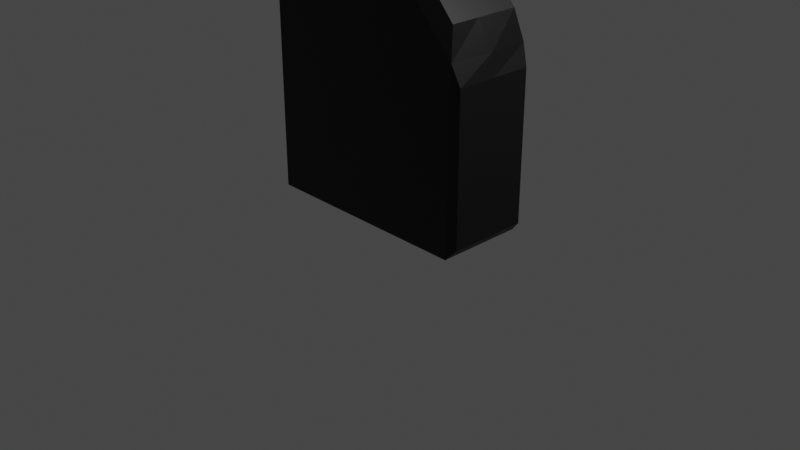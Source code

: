 # Source: Esports_Desktop.blend  (saved by Blender 3.6.13; exported with 4.5.12 LTS)
import bpy
from mathutils import Matrix  # noqa: F401  (used for matrix-valued properties, if any)

bpy.ops.wm.read_factory_settings(use_empty=True)
scene = bpy.context.scene
scene.name = 'Scene'

# ---- collections
col_collection = bpy.data.collections.new('Collection'); scene.collection.children.link(col_collection)

# ---- images (referenced by path relative to the original .blend; pixels are not part of the script)
import os
ASSET_DIR = os.environ.get("B2B_ASSET_DIR", "")  # directory of the original .blend (textures are referenced by path, not embedded)
HERE = os.path.dirname(os.path.abspath(__file__))  # packed textures are extracted next to this script under _unpacked/

def load_image(name, relpath, width, height, colorspace="sRGB"):
    """Load a texture the original file referenced (path relative to the .blend, or extracted next to this script)."""
    p = next((c for c in (os.path.join(HERE, relpath), os.path.join(ASSET_DIR, relpath)) if relpath and os.path.exists(c)), "")
    if p:
        img = bpy.data.images.load(p, check_existing=True)
        img.name = name
    else:  # same state as the original file: an image datablock whose file is absent (Cycles renders it pink)
        img = bpy.data.images.new(name, width, height)
        img.source = "FILE"
        img.filepath = "//" + (relpath or name)
    img.colorspace_settings.name = colorspace
    return img
img_omen_logo_png = load_image('Omen_Logo.png', 'images/Omen_Logo.png', 1024, 1024, 'sRGB')

# ---- materials (node trees are filled in below, after node groups)
mat_material = bpy.data.materials.new('Material')
mat_material.alpha_threshold = 0.0
mat_material.use_transparent_shadow = False
mat_material.roughness = 0.5
mat_material.line_color = (0.0, 0.0, 0.0, 1.0)
mat_material_001 = bpy.data.materials.new('Material.001')
mat_material_001.use_transparent_shadow = False

# ---- material node trees
mat_material.use_nodes = True; mat_material.node_tree.nodes.clear()
_N = mat_material.node_tree.nodes; _L = mat_material.node_tree.links
n0 = _N.new('ShaderNodeOutputMaterial'); n0.name = 'Material Output'; n0.location = (300, 300)
n1 = _N.new('ShaderNodeBsdfPrincipled'); n1.name = 'Principled BSDF'; n1.location = (10, 300)
n1.distribution = 'GGX'
n1.subsurface_method = 'RANDOM_WALK_SKIN'
n1.inputs[0].default_value = (0.004896, 0.004896, 0.004896, 1.0)
n1.inputs[1].default_value = 0.2756
n1.inputs[3].default_value = 1.45
n1.inputs[27].default_value = (0.0, 0.0, 0.0, 1.0)
n1.inputs[28].default_value = 1.0
_L.new(n1.outputs[0], n0.inputs[0])
n0.is_active_output = True
mat_material_001.use_nodes = True; mat_material_001.node_tree.nodes.clear()
_N = mat_material_001.node_tree.nodes; _L = mat_material_001.node_tree.links
n0 = _N.new('ShaderNodeBsdfPrincipled'); n0.name = 'Principled BSDF'; n0.location = (10, 300)
n0.distribution = 'GGX'
n0.subsurface_method = 'RANDOM_WALK_SKIN'
n0.inputs[3].default_value = 1.45
n0.inputs[27].default_value = (0.0, 0.0, 0.0, 1.0)
n0.inputs[28].default_value = 1.0
n1 = _N.new('ShaderNodeOutputMaterial'); n1.name = 'Material Output'; n1.location = (300, 300)
n2 = _N.new('ShaderNodeTexImage'); n2.name = 'Image Texture'; n2.location = (-280, 280)
n2.image = img_omen_logo_png
_L.new(n0.outputs[0], n1.inputs[0])
_L.new(n2.outputs[0], n0.inputs[0])
n1.is_active_output = True

# ---- world
world_world = bpy.data.worlds.new('World'); scene.world = world_world
world_world.use_nodes = True; world_world.node_tree.nodes.clear()
_N = world_world.node_tree.nodes; _L = world_world.node_tree.links
n0 = _N.new('ShaderNodeOutputWorld'); n0.name = 'World Output'; n0.location = (300, 300)
n1 = _N.new('ShaderNodeBackground'); n1.name = 'Background'; n1.location = (10, 300)
n1.inputs[0].default_value = (0.05088, 0.05088, 0.05088, 1.0)
_L.new(n1.outputs[0], n0.inputs[0])
n0.is_active_output = True
world_world.color = (0.05088, 0.05088, 0.05088)
world_world.use_sun_shadow = False
world_world.sun_shadow_jitter_overblur = 0.0

# ---- cameras
cam_camera = bpy.data.cameras.new('Camera')
cam_camera.clip_end = 100.0
cam_camera.ortho_scale = 7.314

# ---- lights
light_light = bpy.data.lights.new('Light', 'POINT')
light_light.transmission_factor = 0.0
light_light.energy = 1000.0
light_light.shadow_soft_size = 0.1
light_light.shadow_maximum_resolution = 0.006
light_light.use_absolute_resolution = True

# ---- meshes
me_cube = bpy.data.meshes.new('Cube')
me_cube.from_pydata([(-1.0, 1.0, 1.0), (-1.0, 1.0, -1.0), (-1.0, -1.0, 1.0), (-1.0, -1.0, -1.0), (0.6339, 0.1651, 0.8833), (0.3302, 0.0, 1.0), (0.6339, -0.1651, 0.8833), (0.8753, 0.8349, 0.6419), (0.6638, 1.0, 0.6638), (0.6419, 0.8349, 0.8753), (0.6339, 0.8349, 0.8833), (0.3294, 1.0, 1.0), (0.8833, 0.8349, 0.6339), (0.8833, -0.8349, 0.6339), (0.6339, -0.8349, 0.8833), (0.3294, -1.0, 1.0), (0.6419, -0.8349, 0.8753), (0.6638, -1.0, 0.6638), (0.8753, -0.8349, 0.6419), (0.8833, 0.1651, 0.6339), (0.8833, -0.1651, 0.6339), (0.8753, -0.1651, 0.6419), (0.8753, 0.1651, 0.6419), (0.6419, 0.1651, 0.8753), (0.6419, -0.1651, 0.8753), (1.0, 0.9149, -0.9149), (0.9149, 1.0, -1.0), (1.0, -0.9149, -0.9149), (0.9149, -1.0, -1.0), (1.0, 0.9149, 0.2444), (0.9356, 0.9924, 0.4021), (1.0, -0.9149, 0.2444), (0.9356, -0.9924, 0.4021), (1.0, 0.0, 0.2452), (0.9695, 0.0, 0.4096), (-1.0, 0.0, 1.0), (0.3298, 0.5, 1.0), (0.3298, -0.5, 1.0), (-0.3353, 1.0, 1.0), (-0.3353, -1.0, 1.0), (-1.0, 0.5, 1.0), (0.33, 0.25, 1.0), (0.3296, -0.75, 1.0), (-0.6677, 1.0, 1.0), (-0.002987, -1.0, 1.0), (-1.0, -0.5, 1.0), (0.3296, 0.75, 1.0), (0.33, -0.25, 1.0), (-0.002987, 1.0, 1.0), (-0.6677, -1.0, 1.0)], [], [(28, 32, 17, 15, 44, 39, 49, 2, 3), (3, 2, 45, 35, 40, 0, 1), (25, 29, 33, 31, 27), (6, 14, 16, 24), (21, 18, 13, 20), (34, 30, 12, 19), (7, 22, 19, 12), (11, 48, 38, 43, 0, 40, 35, 45, 2, 49, 39, 44, 15, 42, 37, 47, 5, 41, 36, 46), (1, 26, 28, 3), (4, 5, 6), (7, 8, 9), (16, 17, 18), (21, 22, 23, 24), (21, 20, 19, 22), (11, 46, 36, 41, 5, 4, 10), (17, 32, 13, 18), (19, 20, 34), (15, 17, 16, 14), (8, 11, 10, 9), (5, 47, 37, 42, 15, 14, 6), (32, 34, 20, 13), (30, 8, 7, 12), (6, 24, 23, 4), (22, 7, 9, 23), (18, 21, 24, 16), (10, 4, 23, 9), (28, 26, 25, 27), (31, 33, 34, 32), (33, 29, 30, 34), (29, 25, 26, 30), (32, 28, 27, 31), (1, 0, 43, 38, 48, 11, 8, 30, 26)])
_uv = me_cube.uv_layers.new(name='UVMap')
_uv.uv.foreach_set('vector', [0.375, 0.7606, 0.5503, 0.758, 0.583, 0.792, 0.625, 0.8338, 0.625, 0.8754, 0.625, 0.9169, 0.625, 0.9585, 0.625, 1.0, 0.375, 1.0, 0.375, 0.0, 0.625, 0.0, 0.625, 0.0625, 0.625, 0.125, 0.625, 0.1875, 0.625, 0.25, 0.375, 0.25, 1.001, 0.9999, 0.0009283, 0.9999, 0.0002362, 0.5, 0.0009284, 7.963e-05, 1.001, 7.969e-05, 0.6562, 0.6456, 0.6562, 0.7294, 0.6542, 0.7294, 0.6542, 0.6456, 0.5958, 0.6456, 0.5958, 0.7294, 0.5938, 0.7294, 0.5938, 0.6456, 0.555, 0.625, 0.5559, 0.501, 0.5938, 0.5206, 0.5938, 0.6044, 0.5958, 0.5206, 0.5958, 0.6044, 0.5938, 0.6044, 0.5938, 0.5206, 0.7088, 0.5, 0.7504, 0.5, 0.7919, 0.5, 0.8335, 0.5, 0.875, 0.5, 0.875, 0.5625, 0.875, 0.625, 0.875, 0.6875, 0.875, 0.75, 0.8335, 0.75, 0.7919, 0.75, 0.7504, 0.75, 0.7088, 0.75, 0.7088, 0.7188, 0.7088, 0.6875, 0.7087, 0.6562, 0.7087, 0.625, 0.7087, 0.5938, 0.7088, 0.5625, 0.7088, 0.5312, 0.125, 0.5, 0.3644, 0.5, 0.3644, 0.75, 0.125, 0.75, 0.6562, 0.6044, 0.7087, 0.625, 0.6562, 0.6456, 0.5958, 0.5206, 0.625, 0.5, 0.625, 0.5206, 0.625, 0.7294, 0.625, 0.75, 0.5958, 0.7294, 0.5958, 0.6456, 0.5958, 0.6044, 0.6542, 0.6044, 0.6542, 0.6456, 0.5958, 0.6456, 0.5938, 0.6456, 0.5938, 0.6044, 0.5958, 0.6044, 0.7088, 0.5, 0.7088, 0.5312, 0.7088, 0.5625, 0.7087, 0.5938, 0.7087, 0.625, 0.6562, 0.6044, 0.6562, 0.5206, 0.625, 0.75, 0.5766, 0.749, 0.5938, 0.7294, 0.5958, 0.7294, 0.5938, 0.6044, 0.5938, 0.6456, 0.555, 0.625, 0.6853, 0.75, 0.625, 0.75, 0.6542, 0.7294, 0.6562, 0.7294, 0.625, 0.5, 0.6853, 0.5, 0.6562, 0.5206, 0.6542, 0.5206, 0.7087, 0.625, 0.7087, 0.6562, 0.7088, 0.6875, 0.7088, 0.7188, 0.7088, 0.75, 0.6562, 0.7294, 0.6562, 0.6456, 0.5559, 0.749, 0.555, 0.625, 0.5938, 0.6456, 0.5938, 0.7294, 0.5766, 0.501, 0.625, 0.5, 0.5958, 0.5206, 0.5938, 0.5206, 0.6562, 0.6456, 0.6542, 0.6456, 0.6542, 0.6044, 0.6562, 0.6044, 0.5958, 0.6044, 0.5958, 0.5206, 0.6542, 0.5206, 0.6542, 0.6044, 0.5958, 0.7294, 0.5958, 0.6456, 0.6542, 0.6456, 0.6542, 0.7294, 0.6562, 0.5206, 0.6562, 0.6044, 0.6542, 0.6044, 0.6542, 0.5206, 0.3644, 0.75, 0.3644, 0.5, 0.3856, 0.5106, 0.3856, 0.7394, 0.5305, 0.7394, 0.5306, 0.625, 0.555, 0.625, 0.5559, 0.749, 0.5306, 0.625, 0.5305, 0.5106, 0.5559, 0.501, 0.555, 0.625, 0.5305, 0.5106, 0.3856, 0.5106, 0.375, 0.4894, 0.5503, 0.492, 0.5503, 0.758, 0.375, 0.7606, 0.3856, 0.7394, 0.5305, 0.7394, 0.375, 0.25, 0.625, 0.25, 0.625, 0.2915, 0.625, 0.3331, 0.625, 0.3746, 0.625, 0.4162, 0.583, 0.458, 0.5503, 0.492, 0.375, 0.4894])
me_cube.materials.append(mat_material)
me_cube.materials.append(mat_material_001)
me_cube.use_mirror_vertex_groups = False
me_cube.update()

# ---- objects
ob_cube = bpy.data.objects.new('Cube', me_cube)
ob_light = bpy.data.objects.new('Light', light_light)
ob_camera = bpy.data.objects.new('Camera', cam_camera)

# ---- transforms, parenting, visibility, modifiers, constraints
ob_cube.location = (0.0, 0.0, 1.469)
ob_cube.scale = (1.209, 0.4641, 1.343)
ob_cube.lock_rotations_4d = False
ob_cube.empty_display_type = 'ARROWS'
ob_cube.lineart.crease_threshold = 0.0
ob_light.location = (4.076, 1.005, 5.904)
ob_light.rotation_euler = (0.6503, 0.05522, 1.866)
ob_light.lock_rotations_4d = False
ob_light.empty_display_type = 'ARROWS'
ob_light.color = (0.0, 0.0, 0.0, 0.0)
ob_light.lineart.crease_threshold = 0.0
ob_camera.location = (7.359, -6.926, 4.958)
ob_camera.rotation_euler = (1.109, 0.0, 0.8149)
ob_camera.lock_rotations_4d = False
ob_camera.empty_display_type = 'ARROWS'
ob_camera.color = (0.0, 0.0, 0.0, 0.0)
ob_camera.display_type = 'WIRE'
ob_camera.lineart.crease_threshold = 0.0

# ---- collection membership
col_collection.objects.link(ob_cube)
col_collection.objects.link(ob_light)
col_collection.objects.link(ob_camera)

# ---- scene / render settings (as saved in the file)
scene.camera = ob_camera
scene.frame_start = 1; scene.frame_end = 250; scene.frame_set(1)
scene.render.engine = 'BLENDER_EEVEE_NEXT'
scene.cycles.sampling_pattern = 'TABULATED_SOBOL'
scene.view_settings.view_transform = 'Filmic'
bpy.context.view_layer.update()
